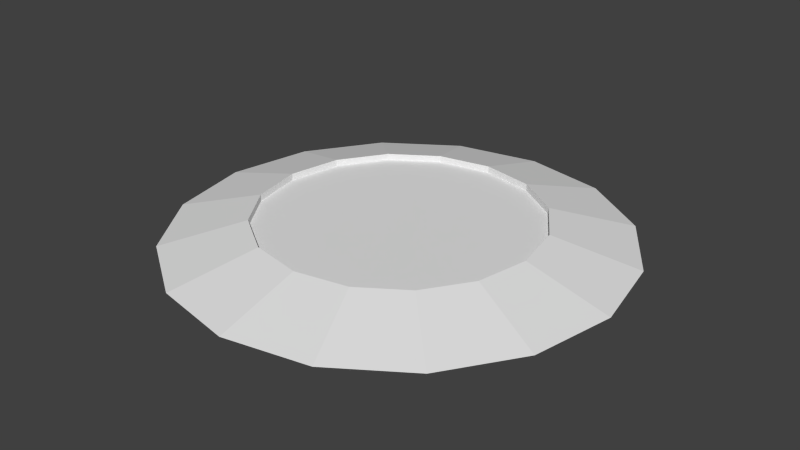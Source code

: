 # Source: Kanoka.blend  (saved by Blender 2.60.0; exported with 4.5.12 LTS)
import bpy
from mathutils import Matrix  # noqa: F401  (used for matrix-valued properties, if any)

bpy.ops.wm.read_factory_settings(use_empty=True)
scene = bpy.context.scene
scene.name = 'Scene'

# ---- collections
col_collection_1 = bpy.data.collections.new('Collection 1'); scene.collection.children.link(col_collection_1)

# ---- world
world_world = bpy.data.worlds.new('World'); scene.world = world_world
world_world.color = (0.05088, 0.05088, 0.05088)
world_world.use_sun_shadow = False
world_world.sun_shadow_jitter_overblur = 0.0
world_world.cycles.sampling_method = 'MANUAL'
world_world.cycles.sample_map_resolution = 256

# ---- meshes
me_circle_001 = bpy.data.meshes.new('Circle.001')
me_circle_001.from_pydata([(0.0, 1.0, 0.0), (0.3827, 0.9239, 0.0), (0.7071, 0.7071, 0.0), (0.9239, 0.3827, 0.0), (1.0, -4.371e-08, 0.0), (0.9239, -0.3827, 0.0), (0.7071, -0.7071, 0.0), (0.3827, -0.9239, 0.0), (1.51e-07, -1.0, 0.0), (-0.3827, -0.9239, 0.0), (-0.7071, -0.7071, 0.0), (-0.9239, -0.3827, 0.0), (-1.0, 1.192e-08, 0.0), (-0.9239, 0.3827, 0.0), (-0.7071, 0.7071, 0.0), (-0.3827, 0.9239, 0.0), (-0.2379, 0.5744, 0.1024), (-0.4396, 0.4396, 0.1024), (-0.5744, 0.2379, 0.1024), (-0.6218, 1.023e-08, 0.1024), (-0.5744, -0.2379, 0.1024), (-0.4396, -0.4396, 0.1024), (-0.2379, -0.5744, 0.1024), (1.084e-07, -0.6218, 0.1024), (0.2379, -0.5744, 0.1024), (0.4396, -0.4396, 0.1024), (0.5744, -0.2379, 0.1024), (0.6218, -2.436e-08, 0.1024), (0.5744, 0.2379, 0.1024), (0.4396, 0.4396, 0.1024), (0.2379, 0.5744, 0.1024), (1.453e-08, 0.6218, 0.1024), (1.453e-08, 0.6218, 0.07253), (0.2379, 0.5744, 0.07253), (0.4396, 0.4396, 0.07253), (0.5744, 0.2379, 0.07253), (0.6218, -2.436e-08, 0.07253), (0.5744, -0.2379, 0.07253), (0.4396, -0.4396, 0.07253), (0.2379, -0.5744, 0.07253), (1.084e-07, -0.6218, 0.07253), (-0.2379, -0.5744, 0.07253), (-0.4396, -0.4396, 0.07253), (-0.5744, -0.2379, 0.07253), (-0.6218, 1.023e-08, 0.07253), (-0.5744, 0.2379, 0.07253), (-0.4396, 0.4396, 0.07253), (-0.2379, 0.5744, 0.07253), (5.96e-08, 0.0, 0.07253), (0.0, 7.451e-09, 0.0)], [], [(31, 0, 15, 16), (14, 17, 16, 15), (14, 13, 18, 17), (12, 19, 18, 13), (12, 11, 20, 19), (10, 21, 20, 11), (10, 9, 22, 21), (8, 23, 22, 9), (7, 24, 23, 8), (6, 25, 24, 7), (5, 26, 25, 6), (4, 27, 26, 5), (4, 3, 28, 27), (3, 2, 29, 28), (1, 30, 29, 2), (1, 0, 31, 30), (30, 31, 32, 33), (30, 33, 34, 29), (28, 29, 34, 35), (27, 28, 35, 36), (27, 36, 37, 26), (26, 37, 38, 25), (25, 38, 39, 24), (24, 39, 40, 23), (23, 40, 41, 22), (21, 22, 41, 42), (21, 42, 43, 20), (19, 20, 43, 44), (19, 44, 45, 18), (17, 18, 45, 46), (17, 46, 47, 16), (16, 47, 32, 31), (47, 48, 32), (46, 48, 47), (46, 45, 48), (44, 48, 45), (44, 43, 48), (42, 48, 43), (42, 41, 48), (40, 48, 41), (39, 48, 40), (38, 48, 39), (37, 48, 38), (36, 48, 37), (36, 35, 48), (35, 34, 48), (33, 48, 34), (33, 32, 48), (0, 49, 15), (15, 49, 14), (13, 14, 49), (13, 49, 12), (11, 12, 49), (11, 49, 10), (9, 10, 49), (9, 49, 8), (8, 49, 7), (7, 49, 6), (6, 49, 5), (5, 49, 4), (3, 4, 49), (2, 3, 49), (2, 49, 1), (0, 1, 49)])
_uv = me_circle_001.uv_layers.new(name='UVTex')
_uv.uv.foreach_set('vector', [0.2512, 0.8199, 0.1774, 0.9327, 0.08087, 0.8378, 0.1934, 0.7623, 0.0271, 0.7115, 0.1597, 0.6846, 0.1934, 0.7623, 0.08087, 0.8378, 0.0271, 0.7115, 0.02721, 0.5748, 0.1605, 0.601, 0.1597, 0.6846, 0.07923, 0.4488, 0.1914, 0.5237, 0.1605, 0.601, 0.02721, 0.5748, 0.07923, 0.4488, 0.1757, 0.3531, 0.2509, 0.4656, 0.1914, 0.5237, 0.3007, 0.3012, 0.3272, 0.4327, 0.2509, 0.4656, 0.1757, 0.3531, 0.3007, 0.3012, 0.4355, 0.3012, 0.4101, 0.4335, 0.3272, 0.4327, 0.5601, 0.3514, 0.4856, 0.4634, 0.4101, 0.4335, 0.4355, 0.3012, 0.6573, 0.4453, 0.5455, 0.5209, 0.4856, 0.4634, 0.5601, 0.3514, 0.712, 0.5696, 0.5791, 0.5975, 0.5455, 0.5209, 0.6573, 0.4453, 0.7143, 0.7078, 0.5794, 0.6813, 0.5791, 0.5975, 0.712, 0.5696, 0.6614, 0.8381, 0.5477, 0.7608, 0.5794, 0.6813, 0.7143, 0.7078, 0.6614, 0.8381, 0.5615, 0.9354, 0.4872, 0.821, 0.5477, 0.7608, 0.5615, 0.9354, 0.4354, 0.9849, 0.4112, 0.8521, 0.4872, 0.821, 0.3013, 0.984, 0.3277, 0.8529, 0.4112, 0.8521, 0.4354, 0.9849, 0.3013, 0.984, 0.1774, 0.9327, 0.2512, 0.8199, 0.3277, 0.8529, 0.3277, 0.8529, 0.2512, 0.8199, 0.2568, 0.8115, 0.33, 0.8414, 0.3277, 0.8529, 0.33, 0.8414, 0.4093, 0.8421, 0.4112, 0.8521, 0.4872, 0.821, 0.4112, 0.8521, 0.4093, 0.8421, 0.4812, 0.8118, 0.5477, 0.7608, 0.4872, 0.821, 0.4812, 0.8118, 0.5378, 0.7542, 0.5477, 0.7608, 0.5378, 0.7542, 0.5685, 0.6794, 0.5794, 0.6813, 0.5794, 0.6813, 0.5685, 0.6794, 0.5683, 0.6, 0.5791, 0.5975, 0.5791, 0.5975, 0.5683, 0.6, 0.5366, 0.5273, 0.5455, 0.5209, 0.5455, 0.5209, 0.5366, 0.5273, 0.4799, 0.4725, 0.4856, 0.4634, 0.4856, 0.4634, 0.4799, 0.4725, 0.4082, 0.4434, 0.4101, 0.4335, 0.3272, 0.4327, 0.4101, 0.4335, 0.4082, 0.4434, 0.3295, 0.4441, 0.3272, 0.4327, 0.3295, 0.4441, 0.2565, 0.474, 0.2509, 0.4656, 0.1914, 0.5237, 0.2509, 0.4656, 0.2565, 0.474, 0.201, 0.5301, 0.1914, 0.5237, 0.201, 0.5301, 0.1705, 0.603, 0.1605, 0.601, 0.1597, 0.6846, 0.1605, 0.601, 0.1705, 0.603, 0.1712, 0.6822, 0.1597, 0.6846, 0.1712, 0.6822, 0.2023, 0.7561, 0.1934, 0.7623, 0.1934, 0.7623, 0.2023, 0.7561, 0.2568, 0.8115, 0.2512, 0.8199, 0.2023, 0.7561, 0.3692, 0.6421, 0.2568, 0.8115, 0.1712, 0.6822, 0.3692, 0.6421, 0.2023, 0.7561, 0.1712, 0.6822, 0.1705, 0.603, 0.3692, 0.6421, 0.201, 0.5301, 0.3692, 0.6421, 0.1705, 0.603, 0.201, 0.5301, 0.2565, 0.474, 0.3692, 0.6421, 0.3295, 0.4441, 0.3692, 0.6421, 0.2565, 0.474, 0.3295, 0.4441, 0.4082, 0.4434, 0.3692, 0.6421, 0.4799, 0.4725, 0.3692, 0.6421, 0.4082, 0.4434, 0.5366, 0.5273, 0.3692, 0.6421, 0.4799, 0.4725, 0.5683, 0.6, 0.3692, 0.6421, 0.5366, 0.5273, 0.5685, 0.6794, 0.3692, 0.6421, 0.5683, 0.6, 0.5378, 0.7542, 0.3692, 0.6421, 0.5685, 0.6794, 0.5378, 0.7542, 0.4812, 0.8118, 0.3692, 0.6421, 0.4812, 0.8118, 0.4093, 0.8421, 0.3692, 0.6421, 0.33, 0.8414, 0.3692, 0.6421, 0.4093, 0.8421, 0.33, 0.8414, 0.2568, 0.8115, 0.3692, 0.6421, 0.8883, 0.05437, 0.7706, 0.2306, 0.8119, 0.02273, 0.8119, 0.02273, 0.7706, 0.2306, 0.7292, 0.02273, 0.6528, 0.05437, 0.7292, 0.02273, 0.7706, 0.2306, 0.6528, 0.05437, 0.7706, 0.2306, 0.5944, 0.1128, 0.5627, 0.1892, 0.5944, 0.1128, 0.7706, 0.2306, 0.5627, 0.1892, 0.7706, 0.2306, 0.5627, 0.2719, 0.5944, 0.3483, 0.5627, 0.2719, 0.7706, 0.2306, 0.5944, 0.3483, 0.7706, 0.2306, 0.6528, 0.4067, 0.6528, 0.4067, 0.7706, 0.2306, 0.7292, 0.4384, 0.7292, 0.4384, 0.7706, 0.2306, 0.8119, 0.4384, 0.8119, 0.4384, 0.7706, 0.2306, 0.8883, 0.4067, 0.8883, 0.4067, 0.7706, 0.2306, 0.9467, 0.3483, 0.9784, 0.2719, 0.9467, 0.3483, 0.7706, 0.2306, 0.9784, 0.1892, 0.9784, 0.2719, 0.7706, 0.2306, 0.9784, 0.1892, 0.7706, 0.2306, 0.9467, 0.1128, 0.8883, 0.05437, 0.9467, 0.1128, 0.7706, 0.2306])
me_circle_001.use_remesh_preserve_volume = False
me_circle_001.use_remesh_preserve_attributes = False
me_circle_001.use_mirror_vertex_groups = False
me_circle_001.update()

# ---- objects
ob_circle = bpy.data.objects.new('Circle', me_circle_001)

# ---- transforms, parenting, visibility, modifiers, constraints
ob_circle.location = (0.0, 0.0, 0.0)
ob_circle.lineart.crease_threshold = 0.0

# ---- collection membership
col_collection_1.objects.link(ob_circle)

# ---- scene / render settings (as saved in the file)
scene.frame_start = 1; scene.frame_end = 250; scene.frame_set(1)
scene.render.engine = 'BLENDER_EEVEE_NEXT'
scene.render.image_settings.color_mode = 'RGB'
scene.render.image_settings.compression = 90
scene.render.resolution_percentage = 50
scene.render.dither_intensity = 0.0
scene.render.bake_margin = 2
scene.render.bake_bias = 0.0
scene.cycles.use_denoising = False
scene.cycles.samples = 10
scene.cycles.sampling_pattern = 'TABULATED_SOBOL'
scene.cycles.light_sampling_threshold = 0.0
scene.cycles.use_adaptive_sampling = False
scene.cycles.use_light_tree = False
scene.cycles.blur_glossy = 0.0
scene.cycles.volume_bounces = 1
scene.cycles.pixel_filter_type = 'GAUSSIAN'
scene.cycles.sample_clamp_indirect = 0.0
scene.view_settings.view_transform = 'Standard'
bpy.context.view_layer.update()

# ---- added for rendering (the .blend has no active camera and no usable light): camera, sun
cam_auto = bpy.data.cameras.new('AutoCamera')
cam_auto.lens = 50.0
cam_auto.sensor_width = 36.0
cam_auto.clip_end = 1000.0
ob_auto_camera = bpy.data.objects.new('AutoCamera', cam_auto)
scene.collection.objects.link(ob_auto_camera)
ob_auto_camera.location = (2.61864, -3.14237, 2.14611)
ob_auto_camera.rotation_euler = (1.09748, -7.21219e-08, 0.694738)
scene.camera = ob_auto_camera
light_auto_sun = bpy.data.lights.new('AutoSun', 'SUN')
light_auto_sun.energy = 3.0
light_auto_sun.angle = 0.0523599
ob_auto_sun = bpy.data.objects.new('AutoSun', light_auto_sun)
scene.collection.objects.link(ob_auto_sun)
ob_auto_sun.rotation_euler = (0.872665, 0.174533, 0.523599)
bpy.context.view_layer.update()
